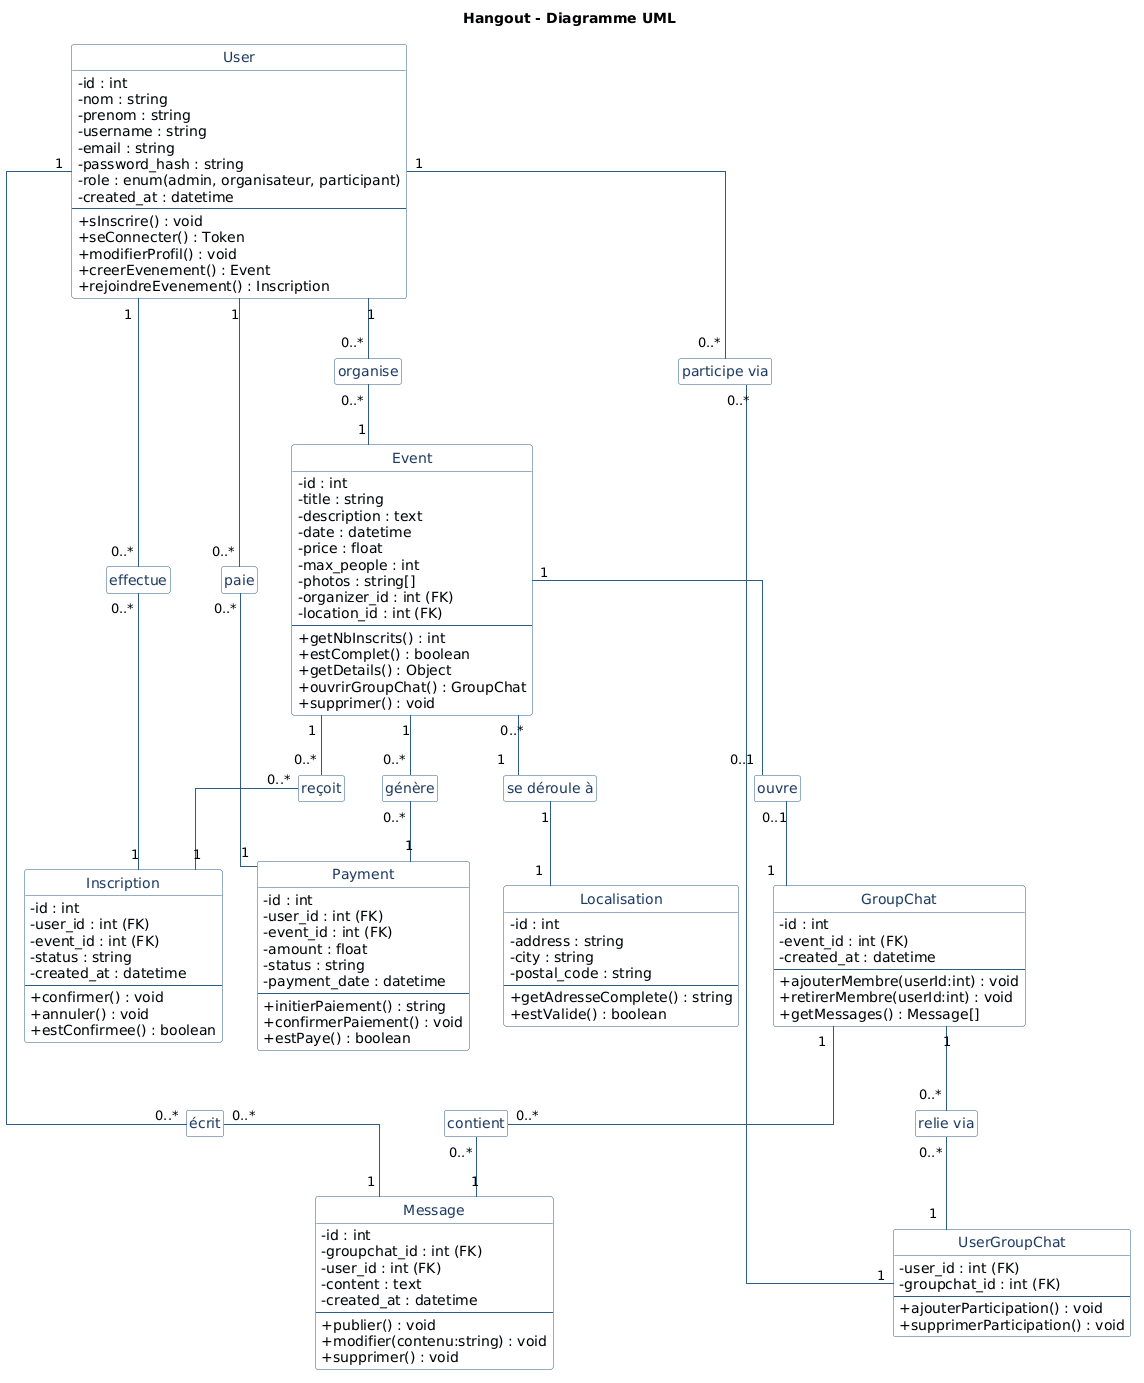

The diagram above was rendered by PlantUML. Its source (embedded in the PNG):
@startuml
title Hangout - Diagramme UML

skinparam classAttributeIconSize 0
skinparam shadowing false
skinparam linetype ortho
hide circle

skinparam class {
  BackgroundColor #F8FBFF
  BorderColor #2D5C88
  ArrowColor #2D5C88
  FontColor #1E3A5F
}

hide empty members

class User {
  - id : int
  - nom : string
  - prenom : string
  - username : string
  - email : string
  - password_hash : string
  - role : enum(admin, organisateur, participant)
  - created_at : datetime
  --
  + sInscrire() : void
  + seConnecter() : Token
  + modifierProfil() : void
  + creerEvenement() : Event
  + rejoindreEvenement() : Inscription
}

class Event {
  - id : int
  - title : string
  - description : text
  - date : datetime
  - price : float
  - max_people : int
  - photos : string[]
  - organizer_id : int (FK)
  - location_id : int (FK)
  --
  + getNbInscrits() : int
  + estComplet() : boolean
  + getDetails() : Object
  + ouvrirGroupChat() : GroupChat
  + supprimer() : void
}

class Localisation {
  - id : int
  - address : string
  - city : string
  - postal_code : string
  --
  + getAdresseComplete() : string
  + estValide() : boolean
}

class Inscription {
  - id : int
  - user_id : int (FK)
  - event_id : int (FK)
  - status : string
  - created_at : datetime
  --
  + confirmer() : void
  + annuler() : void
  + estConfirmee() : boolean
}

class Payment {
  - id : int
  - user_id : int (FK)
  - event_id : int (FK)
  - amount : float
  - status : string
  - payment_date : datetime
  --
  + initierPaiement() : string
  + confirmerPaiement() : void
  + estPaye() : boolean
}

class GroupChat {
  - id : int
  - event_id : int (FK)
  - created_at : datetime
  --
  + ajouterMembre(userId:int) : void
  + retirerMembre(userId:int) : void
  + getMessages() : Message[]
}

class Message {
  - id : int
  - groupchat_id : int (FK)
  - user_id : int (FK)
  - content : text
  - created_at : datetime
  --
  + publier() : void
  + modifier(contenu:string) : void
  + supprimer() : void
}

class UserGroupChat {
  - user_id : int (FK)
  - groupchat_id : int (FK)
  --
  + ajouterParticipation() : void
  + supprimerParticipation() : void
}

' Boites de verbes (liaisons)
class "organise" as V_Organise
class "se déroule à" as V_SeDerouleA 
class "effectue" as V_Effectue 
class "reçoit" as V_Recoit 
class "paie" as V_Paie 
class "génère" as V_Genere 
class "ouvre" as V_Ouvre 
class "contient" as V_Contient 
class "écrit" as V_Ecrit 
class "participe via" as V_ParticipeVia
class "relie via" as V_RelieVia 

' Relations métier via boîtes de verbes
User "1" -- "0..*" V_Organise
V_Organise "0..*" -- "1" Event

Event "0..*" -- "1" V_SeDerouleA
V_SeDerouleA "1" -- "1" Localisation

User "1" -- "0..*" V_Effectue
V_Effectue "0..*" -- "1" Inscription

Event "1" -- "0..*" V_Recoit
V_Recoit "0..*" -- "1" Inscription

User "1" -- "0..*" V_Paie
V_Paie "0..*" -- "1" Payment

Event "1" -- "0..*" V_Genere
V_Genere "0..*" -- "1" Payment

Event "1" -- "0..1" V_Ouvre
V_Ouvre "0..1" -- "1" GroupChat

GroupChat "1" -- "0..*" V_Contient
V_Contient "0..*" -- "1" Message

User "1" -- "0..*" V_Ecrit
V_Ecrit "0..*" -- "1" Message

User "1" -- "0..*" V_ParticipeVia
V_ParticipeVia "0..*" -- "1" UserGroupChat

GroupChat "1" -- "0..*" V_RelieVia
V_RelieVia "0..*" -- "1" UserGroupChat
@enduml